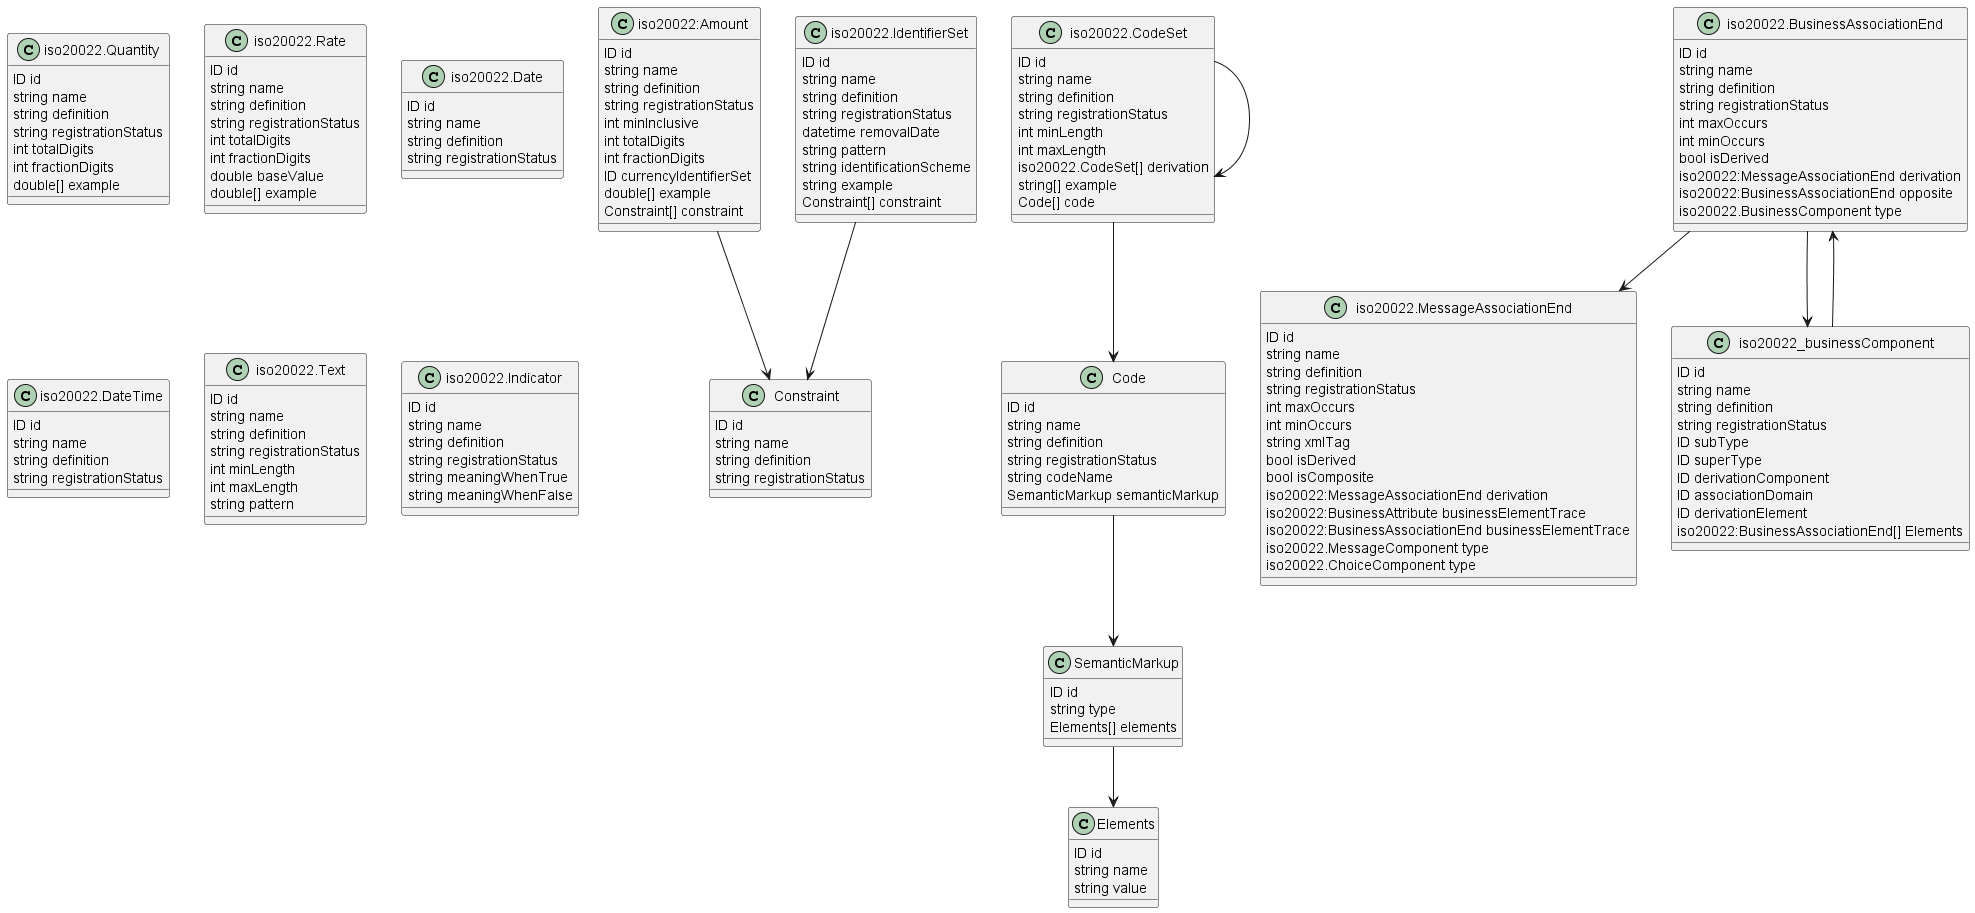

The diagram above was rendered by PlantUML. Its source (embedded in the PNG):
@startuml ERepository.iso20022 Model
class Constraint as "Constraint" {
    ID id
    string name
    string definition
    string registrationStatus
}

class iso20022_amount as "iso20022:Amount" {
    ID id
    string name
    string definition
    string registrationStatus
    int minInclusive
    int totalDigits
    int fractionDigits
    ID currencyIdentifierSet
    double[] example
    Constraint[] constraint
}
iso20022_amount --> Constraint

class iso20022_IdentifierSet as "iso20022.IdentifierSet" {    
    ID id
    string name
    string definition
    string registrationStatus
    datetime removalDate
    string pattern
    string identificationScheme
    string example
    Constraint[] constraint
}

iso20022_IdentifierSet --> Constraint

class elements as "Elements" {
    ID id
    string name
    string value
}

class semanticMarkup as "SemanticMarkup" {
    ID id
    string type
    Elements[] elements
}

semanticMarkup --> elements

class code as "Code" {
    ID id
    string name
    string definition
    string registrationStatus
    string codeName
    SemanticMarkup semanticMarkup
}

code --> semanticMarkup

class iso20022_codeSet as "iso20022.CodeSet" {
    ID id
    string name
    string definition
    string registrationStatus
    int minLength
    int maxLength
    iso20022.CodeSet[] derivation
    string[] example
    Code[] code
}

iso20022_codeSet --> iso20022_codeSet
iso20022_codeSet --> code

class iso20022_messageAssociationEnd as "iso20022.MessageAssociationEnd" {
    ID id
    string name
    string definition
    string registrationStatus
    int maxOccurs
    int minOccurs
    string xmlTag
    bool isDerived
    bool isComposite
    iso20022:MessageAssociationEnd derivation
    iso20022:BusinessAttribute businessElementTrace
    iso20022:BusinessAssociationEnd businessElementTrace
    iso20022.MessageComponent type
    iso20022.ChoiceComponent type
}

class iso20022_businessAssociationEnd as "iso20022.BusinessAssociationEnd" {
    ID id
    string name
    string definition
    string registrationStatus
    int maxOccurs
    int minOccurs
    bool isDerived
    iso20022:MessageAssociationEnd derivation
    iso20022:BusinessAssociationEnd opposite
    iso20022.BusinessComponent type
}

iso20022_businessAssociationEnd --> iso20022_businessComponent
iso20022_businessAssociationEnd --> iso20022_messageAssociationEnd

class iso20022_businessComponent as "iso20022.BusinessComponent" {
    ID id
    string name
    string definition
    string registrationStatus
    ID subType
    ID superType
    ID derivationComponent
    ID associationDomain
    ID derivationElement
    iso20022:BusinessAssociationEnd[] Elements
}

iso20022_businessComponent --> iso20022_businessAssociationEnd

class iso20022_quantity as "iso20022.Quantity" {
    ID id
    string name
    string definition
    string registrationStatus
    int totalDigits
    int fractionDigits
    double[] example
}

class iso20022_rate as "iso20022.Rate" {
    ID id
    string name
    string definition
    string registrationStatus
    int totalDigits
    int fractionDigits
    double baseValue
    double[] example
}

class iso20022_date as "iso20022.Date" {
    ID id
    string name
    string definition
    string registrationStatus
}

class iso20022_datetime as "iso20022.DateTime" {
    ID id
    string name
    string definition
    string registrationStatus
}

class iso20022_text as "iso20022.Text" {
    ID id
    string name
    string definition
    string registrationStatus
    int minLength
    int maxLength
    string pattern
}

class iso20022_indicator as "iso20022.Indicator" {
    ID id
    string name
    string definition
    string registrationStatus
    string meaningWhenTrue
    string meaningWhenFalse
}
@enduml